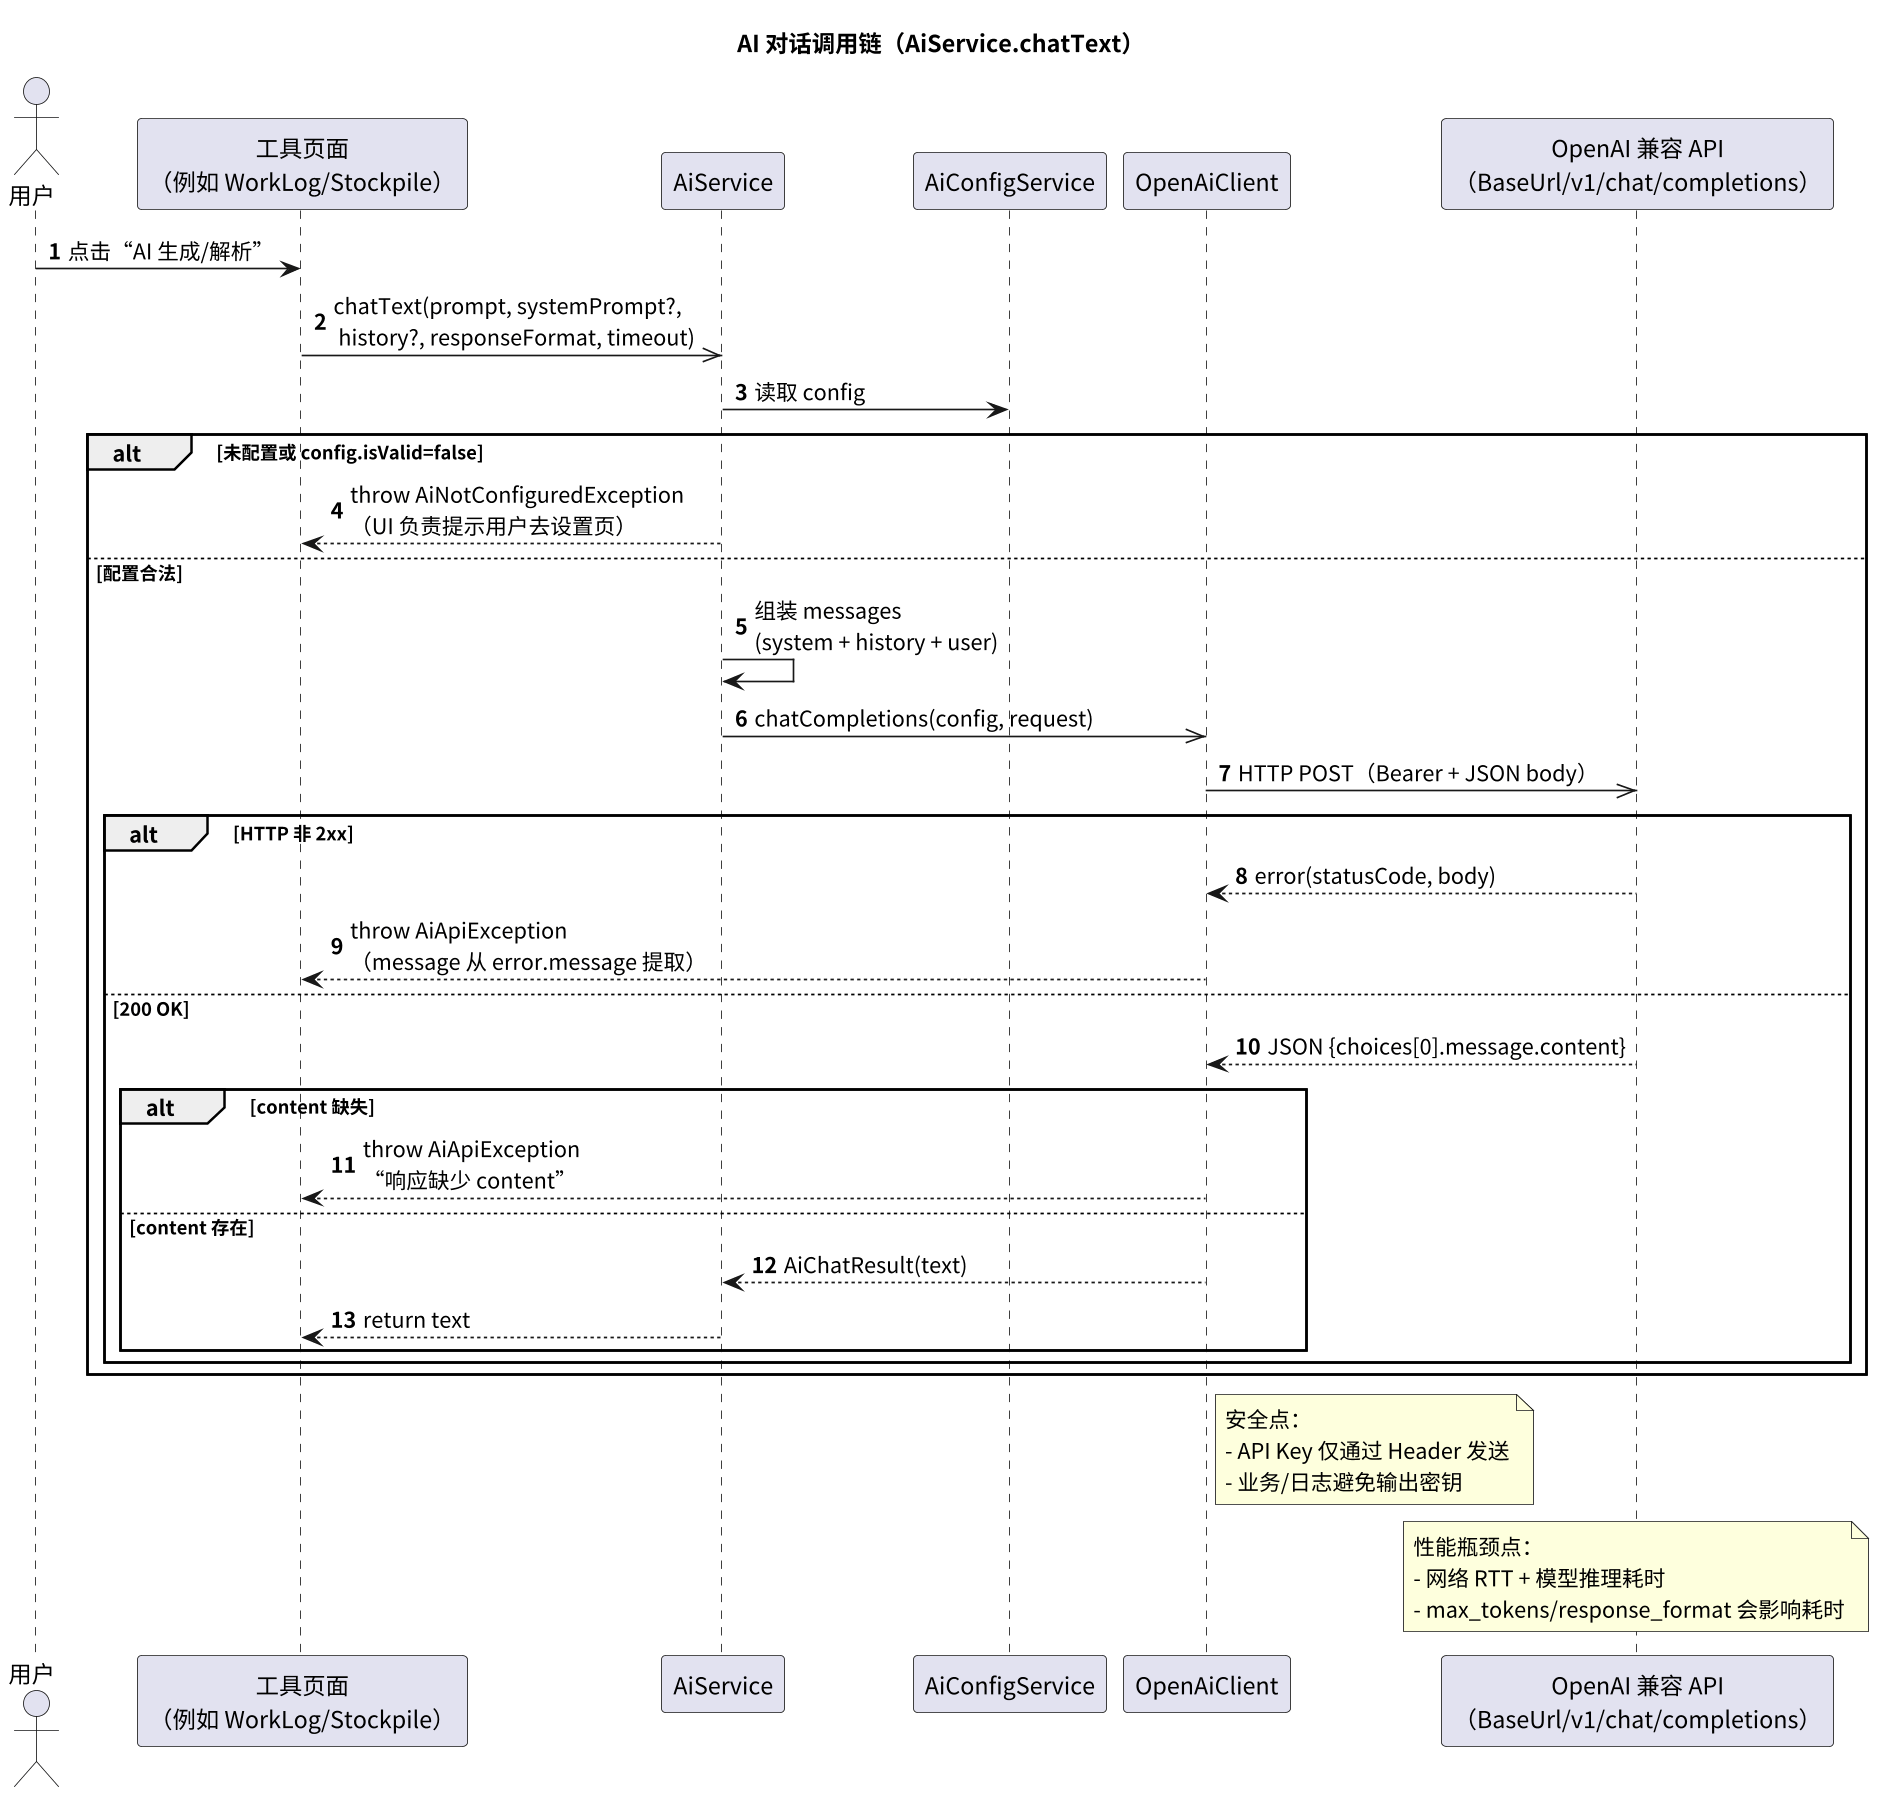

The diagram above was rendered by PlantUML. Its source (embedded in the PNG):
@startuml
!include docs/architecture/diagrams/_style.puml
title AI 对话调用链（AiService.chatText）

autonumber
skinparam shadowing false

actor 用户 as User
participant "工具页面\n（例如 WorkLog/Stockpile）" as ToolUI
participant "AiService" as AiSvc
participant "AiConfigService" as AiCfg
participant "OpenAiClient" as Client
participant "OpenAI 兼容 API\n（BaseUrl/v1/chat/completions）" as Api

User -> ToolUI : 点击“AI 生成/解析”
ToolUI ->> AiSvc : chatText(prompt, systemPrompt?,\n history?, responseFormat, timeout)

AiSvc -> AiCfg : 读取 config
alt 未配置或 config.isValid=false
  AiSvc --> ToolUI : throw AiNotConfiguredException\n（UI 负责提示用户去设置页）
else 配置合法
  AiSvc -> AiSvc : 组装 messages\n(system + history + user)
  AiSvc ->> Client : chatCompletions(config, request)
  Client ->> Api : HTTP POST（Bearer + JSON body）
  alt HTTP 非 2xx
    Api --> Client : error(statusCode, body)
    Client --> ToolUI : throw AiApiException\n（message 从 error.message 提取）
  else 200 OK
    Api --> Client : JSON {choices[0].message.content}
    alt content 缺失
      Client --> ToolUI : throw AiApiException\n“响应缺少 content”
    else content 存在
      Client --> AiSvc : AiChatResult(text)
      AiSvc --> ToolUI : return text
    end
  end
end

note right of Client
  安全点：
  - API Key 仅通过 Header 发送
  - 业务/日志避免输出密钥
end note

note over Api
  性能瓶颈点：
  - 网络 RTT + 模型推理耗时
  - max_tokens/response_format 会影响耗时
end note

@enduml